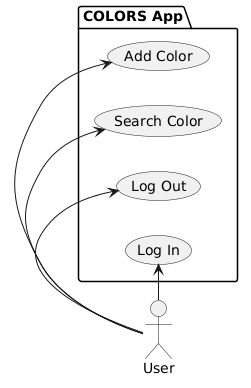

The diagram above was rendered by PlantUML. Its source (embedded in the PNG):
@startuml
left to right direction
actor User as "User"
package "COLORS App" {
    usecase "Log In" as UC1
    usecase "Log Out" as UC2
    usecase "Search Color" as UC3
    usecase "Add Color" as UC4
}

User -> UC1
User -> UC2
User -> UC3
User -> UC4
@enduml